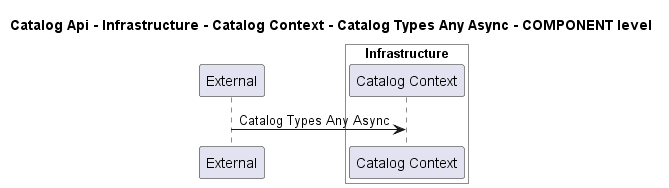

The diagram above was rendered by PlantUML. Its source (embedded in the PNG):
@startuml
!pragma layout smetana

title Catalog Api - Infrastructure - Catalog Context - Catalog Types Any Async - COMPONENT level

participant "External" as C4InterFlow.SoftwareSystems.ExternalSystem

box "Catalog Api" #White
    
box "Infrastructure" #White
    participant "Catalog Context" as dotnet.eShop.Architecture.SoftwareSystems.CatalogApi.Containers.Infrastructure.Components.CatalogContext
end box

end box


C4InterFlow.SoftwareSystems.ExternalSystem -> dotnet.eShop.Architecture.SoftwareSystems.CatalogApi.Containers.Infrastructure.Components.CatalogContext : Catalog Types Any Async


@enduml